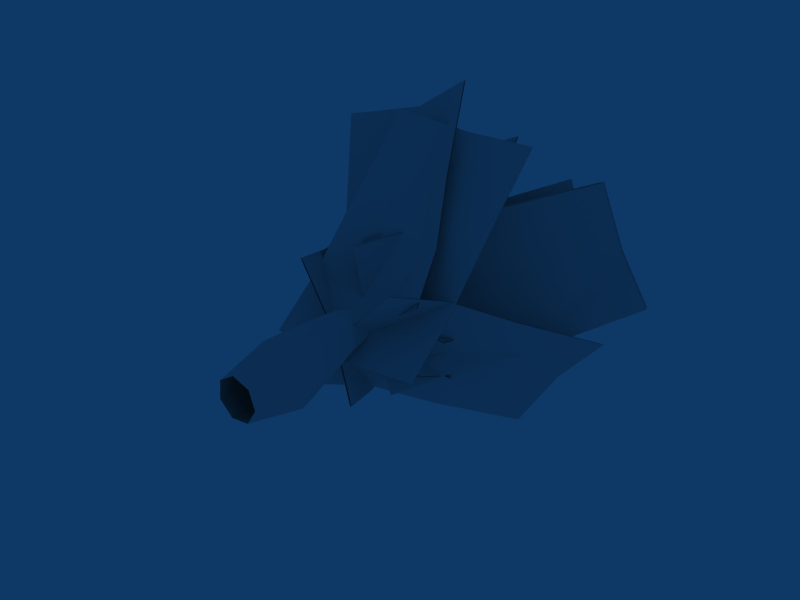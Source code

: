 # Source: ferntree2a.blend  (saved by Blender 2.45.0; exported with 4.5.12 LTS)
import bpy
from mathutils import Matrix  # noqa: F401  (used for matrix-valued properties, if any)

bpy.ops.wm.read_factory_settings(use_empty=True)
scene = bpy.context.scene
scene.name = 'Scene'

# ---- collections
col_collection_1 = bpy.data.collections.new('Collection 1'); scene.collection.children.link(col_collection_1)

# ---- materials (node trees are filled in below, after node groups)
mat_material = bpy.data.materials.new('Material')
mat_material.alpha_threshold = 0.0
mat_material.roughness = 0.5

# ---- material node trees

# ---- world
world_world = bpy.data.worlds.new('World'); scene.world = world_world
world_world.color = (0.05656, 0.2208, 0.4)
world_world.use_sun_shadow = False
world_world.sun_shadow_jitter_overblur = 0.0
world_world.cycles.sampling_method = 'MANUAL'
world_world.cycles.sample_map_resolution = 256

# ---- cameras
cam_camera = bpy.data.cameras.new('Camera')
cam_camera.passepartout_alpha = 0.2
cam_camera.clip_end = 100.0
cam_camera.lens = 35.0
cam_camera.ortho_scale = 7.314
cam_camera.show_passepartout = False
cam_camera.show_safe_areas = True
cam_camera.dof.focus_distance = 0.0
cam_camera.dof.aperture_fstop = 128.0

# ---- lights
light_spot = bpy.data.lights.new('Spot', 'POINT')
light_spot.transmission_factor = 0.0
light_spot.cutoff_distance = 30.0
light_spot.energy = 100.0
light_spot.shadow_buffer_clip_start = 1.001
light_spot.shadow_soft_size = 1.0
light_spot.shadow_maximum_resolution = 0.006
light_spot.use_absolute_resolution = True
light_spot.cycles.use_multiple_importance_sampling = False

# ---- meshes
me_cylinder = bpy.data.meshes.new('Cylinder')
me_cylinder.from_pydata([(0.304, 2.399, 0.04064), (0.3469, 2.389, -0.08191), (0.2775, 2.377, -0.1916), (0.1481, 2.373, -0.2058), (0.056, 2.38, -0.1139), (0.07067, 2.393, 0.01501), (0.181, 2.401, 0.08378), (0.4015, -0.1021, 0.07706), (0.4902, -0.1021, -0.1765), (0.3473, -0.1021, -0.4039), (0.08038, -0.1021, -0.434), (-0.1096, -0.1021, -0.2441), (-0.07949, -0.1021, 0.02287), (0.148, -0.1021, 0.1658), (0.4009, 2.829, -0.2962), (0.334, 2.046, -0.1534), (0.09427, 2.041, -0.1528), (-0.001914, 2.821, -0.2953), (0.4012, 2.866, 0.1049), (0.3341, 2.068, 0.08529), (0.09443, 2.063, 0.08586), (-0.001653, 2.859, 0.1059), (0.2156, 1.961, -0.1688), (0.3496, 2.458, -0.2153), (0.197, 2.957, -0.3474), (0.06327, 2.453, -0.2146), (0.3498, 2.484, 0.06986), (0.2158, 1.987, 0.1163), (0.06346, 2.479, 0.07053), (0.1975, 2.976, 0.02407), (0.3589, 1.977, -0.0266), (0.4377, 2.984, -0.1084), (0.07251, 1.971, -0.02592), (-0.0435, 2.975, -0.1072), (0.2064, 2.451, -0.2566), (0.2067, 2.486, 0.1118), (0.3915, 2.472, -0.07283), (0.2184, 1.83, -0.01279), (0.02155, 2.465, -0.07195), (0.1926, 3.222, -0.1304), (-0.675, 2.872, 1.158), (-0.5953, 1.361, -0.1099), (1.379, 1.649, -0.2923), (1.302, 3.142, 0.9849), (0.3775, 1.545, -0.3067), (-0.6622, 2.121, 0.3929), (0.301, 3.089, 0.993), (1.312, 2.409, 0.2105), (0.3106, 2.305, 0.1961), (-0.721, 3.963, 2.179), (0.255, 4.18, 2.014), (1.257, 4.233, 2.006), (1.268, 4.218, 2.02), (0.267, 4.165, 2.028), (-0.709, 3.948, 2.193), (0.3225, 2.289, 0.2105), (1.324, 2.394, 0.2249), (0.313, 3.073, 1.007), (-0.6503, 2.105, 0.4073), (0.3895, 1.529, -0.2924), (1.314, 3.127, 0.9992), (1.391, 1.634, -0.278), (-0.5834, 1.345, -0.09558), (-0.6631, 2.857, 1.172), (0.8104, 4.009, 1.092), (-0.09512, 2.266, 0.8957), (0.6544, 2.112, -0.9555), (1.572, 3.84, -0.7531), (0.1764, 2.206, -0.07468), (0.2299, 3.117, 0.9592), (1.108, 3.987, 0.1238), (0.9794, 2.964, -0.892), (0.5014, 3.058, -0.01117), (1.735, 5.288, 1.329), (2.128, 5.268, 0.4237), (2.7, 5.034, -0.1815), (2.697, 5.066, -0.1687), (2.125, 5.299, 0.4364), (1.732, 5.319, 1.342), (0.4988, 3.089, 0.001531), (0.9767, 2.995, -0.8793), (1.105, 4.018, 0.1365), (0.2272, 3.149, 0.9719), (0.1738, 2.237, -0.06198), (1.569, 3.871, -0.7404), (0.6517, 2.143, -0.9428), (-0.09776, 2.297, 0.9084), (0.8078, 4.041, 1.105), (-1.312, 3.483, 0.6727), (-0.6485, 2.026, -0.4843), (1.105, 2.089, 0.4818), (0.4386, 3.527, 1.647), (0.2785, 2.104, -0.09252), (-0.9288, 2.767, -0.02888), (-0.3971, 3.59, 1.096), (0.8248, 2.83, 0.9372), (-0.001704, 2.845, 0.3629), (-1.934, 4.309, 1.795), (-0.925, 4.636, 2.025), (-0.08931, 4.572, 2.576), (-0.09224, 4.556, 2.578), (-0.928, 4.62, 2.027), (-1.937, 4.293, 1.797), (-0.004637, 2.828, 0.3649), (0.8219, 2.814, 0.9392), (-0.4, 3.574, 1.098), (-0.9317, 2.751, -0.02683), (0.2756, 2.087, -0.09048), (0.4357, 3.511, 1.649), (1.102, 2.073, 0.4838), (-0.6515, 2.01, -0.4823), (-1.314, 3.467, 0.6748), (0.5871, 3.765, -1.609), (1.056, 2.164, -0.5531), (-0.7621, 2.214, 0.2859), (-1.236, 3.797, -0.7792), (0.1921, 2.222, -0.03452), (0.8902, 2.962, -0.9659), (-0.2932, 3.858, -1.115), (-0.9281, 3.012, -0.1269), (0.02611, 3.02, -0.4473), (0.2027, 4.928, -2.466), (-0.6776, 5.02, -1.973), (-1.621, 4.96, -1.637), (-1.614, 4.979, -1.628), (-0.6712, 5.039, -1.965), (0.2091, 4.947, -2.458), (0.03255, 3.039, -0.4391), (-0.9216, 3.031, -0.1186), (-0.2867, 3.877, -1.107), (0.8967, 2.981, -0.9576), (0.1985, 2.241, -0.02626), (-1.23, 3.816, -0.7709), (-0.7556, 2.233, 0.2942), (1.063, 2.183, -0.5448), (0.5936, 3.784, -1.6), (1.73, 3.356, -0.0222), (0.9663, 1.705, 0.7461), (-0.2248, 1.539, -0.8558), (0.5487, 3.173, -1.63), (0.28, 1.65, 0.008001), (1.25, 2.523, 0.4531), (1.061, 3.336, -0.7833), (0.05916, 2.357, -1.149), (0.5639, 2.467, -0.285), (2.364, 4.56, -0.6419), (1.695, 4.539, -1.403), (1.183, 4.377, -2.25), (1.173, 4.393, -2.254), (1.685, 4.555, -1.408), (2.354, 4.576, -0.6465), (0.554, 2.483, -0.2895), (0.04927, 2.373, -1.153), (1.051, 3.352, -0.7879), (1.24, 2.539, 0.4486), (0.2701, 1.666, 0.003439), (0.5388, 3.189, -1.635), (-0.2347, 1.555, -0.8604), (0.9564, 1.722, 0.7415), (1.72, 3.373, -0.02676), (-0.4684, 3.191, -1.543), (0.4591, 1.556, -0.9387), (-0.4734, 1.708, 0.8275), (-1.412, 3.326, 0.2191), (0.09037, 1.662, -0.005069), (0.1193, 2.366, -1.191), (-0.8635, 3.332, -0.6209), (-0.8131, 2.518, 0.5754), (-0.2494, 2.472, -0.2572), (-1.232, 4.381, -2.028), (-1.627, 4.522, -1.106), (-2.175, 4.516, -0.2656), (-2.183, 4.501, -0.2618), (-1.635, 4.507, -1.102), (-1.24, 4.365, -2.024), (-0.2572, 2.456, -0.2534), (-0.8209, 2.503, 0.5792), (-0.8713, 3.316, -0.6171), (0.1116, 2.35, -1.187), (0.08263, 1.646, -0.001277), (-1.419, 3.31, 0.2229), (-0.4811, 1.693, 0.8313), (0.4514, 1.54, -0.9349), (-0.4762, 3.175, -1.539), (0.9129, 4.353, -0.8787), (1.027, 2.727, -0.2964), (-0.7206, 2.684, -0.1359), (-0.8355, 4.297, -0.7313), (0.1609, 2.708, -0.1168), (0.9932, 3.506, -0.4775), (0.04029, 4.369, -0.7154), (-0.7542, 3.464, -0.3169), (0.1273, 3.487, -0.2978), (0.8152, 5.627, -1.519), (-0.05744, 5.643, -1.356), (-0.9333, 5.572, -1.372), (-0.9195, 5.569, -1.384), (-0.04366, 5.64, -1.368), (0.829, 5.624, -1.531), (0.1411, 3.484, -0.3097), (-0.7404, 3.461, -0.3288), (0.05407, 4.366, -0.7273), (1.007, 3.503, -0.4894), (0.1747, 2.705, -0.1287), (-0.8217, 4.294, -0.7432), (-0.7069, 2.681, -0.1478), (1.041, 2.724, -0.3083), (0.9267, 4.35, -0.8906), (0.9045, 4.039, 0.2617), (0.6308, 2.635, 0.6132), (-0.1234, 2.48, -0.6675), (0.161, 3.874, -1.024), (0.1803, 2.553, 0.0153), (0.6946, 3.303, 0.4968), (0.4612, 3.988, -0.3485), (-0.05964, 3.148, -0.7838), (0.244, 3.222, -0.1011), (1.257, 5.15, -0.08797), (0.8135, 5.099, -0.6982), (0.5134, 4.985, -1.374), (0.4875, 5.002, -1.361), (0.7877, 5.117, -0.6854), (1.231, 5.167, -0.07523), (0.2182, 3.239, -0.08834), (-0.08553, 3.165, -0.7711), (0.4353, 4.005, -0.3358), (0.6687, 3.32, 0.5095), (0.1544, 2.571, 0.02804), (0.1351, 3.891, -1.011), (-0.1493, 2.497, -0.6547), (0.6049, 2.652, 0.6259), (0.8786, 4.056, 0.2744), (-0.9467, 3.979, 0.381), (-0.6468, 2.458, -0.3886), (1.008, 2.513, 0.1946), (0.7048, 4.019, 0.975), (0.2139, 2.502, -0.1894), (-0.7695, 3.201, -0.1167), (-0.0902, 4.056, 0.602), (0.8851, 3.256, 0.4665), (0.09116, 3.245, 0.08246), (-1.249, 5.148, 1.126), (-0.3926, 5.225, 1.347), (0.4024, 5.189, 1.72), (0.4001, 5.176, 1.729), (-0.3949, 5.213, 1.356), (-1.251, 5.136, 1.135), (0.08887, 3.233, 0.09123), (0.8828, 3.244, 0.4753), (-0.09249, 4.043, 0.6108), (-0.7718, 3.189, -0.1079), (0.2116, 2.49, -0.1807), (0.7025, 4.007, 0.9837), (1.006, 2.501, 0.2034), (-0.6491, 2.446, -0.3798), (-0.949, 3.966, 0.3897), (0.5465, 1.562, -0.02754), (0.636, 0.7298, -0.1934), (0.451, 1.585, 0.2448), (0.5037, 0.7298, 0.2292), (0.3923, 1.536, -0.2712), (0.423, 0.7298, -0.5726), (0.1047, 1.528, -0.3028), (0.02501, 0.7298, -0.6227), (-0.09986, 1.543, -0.09853), (-0.2582, 0.7298, -0.3061), (-0.06727, 1.571, 0.1878), (-0.2133, 0.7298, 0.1388), (0.1779, 1.589, 0.3406), (0.1258, 0.7298, 0.377), (0.279, 1.588, 0.3051), (0.3909, 0.7298, 0.2733), (0.02345, 1.577, 0.2443), (0.02452, 0.7298, 0.3059), (-0.0878, 1.553, 0.007424), (-0.2267, 0.7298, 0.005996), (-0.02418, 1.538, -0.1741), (-0.05954, 0.7298, -0.5282), (0.2859, 1.533, -0.2829), (0.1438, 0.7298, -0.6077), (0.4894, 1.552, -0.1177), (0.4866, 0.7298, -0.4594), (0.4863, 1.577, 0.144), (0.5965, 0.7298, -0.06727), (0.5317, 4.093, 1.052), (-0.1908, 2.528, 0.9034), (0.6133, 2.326, -0.6438), (1.346, 3.878, -0.4887), (0.1243, 2.436, 0.08193), (0.06237, 3.287, 0.9384), (0.868, 4.035, 0.2318), (0.8665, 3.085, -0.6087), (0.3774, 3.195, 0.117), (1.229, 5.312, 1.256), (1.565, 5.254, 0.4366), (2.044, 5.097, -0.2839), (2.035, 5.109, -0.2893), (1.557, 5.266, 0.4312), (1.221, 5.324, 1.251), (0.3691, 3.207, 0.1115), (0.8581, 3.097, -0.6142), (0.8596, 4.047, 0.2264), (0.054, 3.299, 0.933), (0.1159, 2.448, 0.07648), (1.338, 3.89, -0.4941), (0.605, 2.338, -0.6493), (-0.1992, 2.54, 0.8979), (0.5234, 4.105, 1.046)], [], [(24, 39, 14), (39, 31, 14), (39, 29, 18), (39, 18, 31), (17, 33, 39), (17, 39, 24), (33, 21, 39), (21, 29, 39), (25, 38, 17), (38, 33, 17), (38, 28, 21), (38, 21, 33), (16, 32, 38), (16, 38, 25), (32, 20, 38), (20, 28, 38), (22, 37, 16), (37, 32, 16), (37, 27, 20), (37, 20, 32), (15, 30, 37), (15, 37, 22), (30, 19, 37), (19, 27, 37), (23, 36, 15), (36, 30, 15), (36, 26, 19), (36, 19, 30), (14, 31, 36), (14, 36, 23), (31, 18, 36), (18, 26, 36), (26, 35, 19), (35, 27, 19), (35, 28, 20), (35, 20, 27), (18, 29, 35), (18, 35, 26), (29, 21, 35), (21, 28, 35), (22, 34, 15), (34, 23, 15), (34, 24, 14), (34, 14, 23), (16, 25, 34), (16, 34, 22), (25, 17, 34), (17, 24, 34), (43, 46, 50), (43, 50, 51), (46, 40, 49), (46, 49, 50), (47, 48, 46), (47, 46, 43), (48, 45, 40), (48, 40, 46), (42, 44, 48), (42, 48, 47), (44, 41, 45), (44, 45, 48), (59, 55, 58), (59, 58, 62), (61, 56, 55), (61, 55, 59), (55, 57, 63), (55, 63, 58), (56, 60, 57), (56, 57, 55), (57, 53, 54), (57, 54, 63), (60, 52, 53), (60, 53, 57), (67, 74, 70), (67, 75, 74), (70, 73, 64), (70, 74, 73), (71, 70, 72), (71, 67, 70), (72, 64, 69), (72, 70, 64), (66, 72, 68), (66, 71, 72), (68, 69, 65), (68, 72, 69), (83, 82, 79), (83, 86, 82), (85, 79, 80), (85, 83, 79), (79, 87, 81), (79, 82, 87), (80, 81, 84), (80, 79, 81), (81, 78, 77), (81, 87, 78), (84, 77, 76), (84, 81, 77), (91, 94, 98), (91, 98, 99), (94, 88, 97), (94, 97, 98), (95, 96, 94), (95, 94, 91), (96, 93, 88), (96, 88, 94), (90, 92, 96), (90, 96, 95), (92, 89, 93), (92, 93, 96), (107, 103, 106), (107, 106, 110), (109, 104, 103), (109, 103, 107), (103, 105, 111), (103, 111, 106), (104, 108, 105), (104, 105, 103), (105, 101, 102), (105, 102, 111), (108, 100, 101), (108, 101, 105), (115, 122, 118), (115, 123, 122), (118, 121, 112), (118, 122, 121), (119, 118, 120), (119, 115, 118), (120, 112, 117), (120, 118, 112), (114, 120, 116), (114, 119, 120), (116, 117, 113), (116, 120, 117), (131, 130, 127), (131, 134, 130), (133, 127, 128), (133, 131, 127), (127, 135, 129), (127, 130, 135), (128, 129, 132), (128, 127, 129), (129, 126, 125), (129, 135, 126), (132, 125, 124), (132, 129, 125), (139, 146, 142), (139, 147, 146), (142, 145, 136), (142, 146, 145), (143, 142, 144), (143, 139, 142), (144, 136, 141), (144, 142, 136), (138, 144, 140), (138, 143, 144), (140, 141, 137), (140, 144, 141), (155, 154, 151), (155, 158, 154), (157, 151, 152), (157, 155, 151), (151, 159, 153), (151, 154, 159), (152, 153, 156), (152, 151, 153), (153, 150, 149), (153, 159, 150), (156, 149, 148), (156, 153, 149), (163, 166, 170), (163, 170, 171), (166, 160, 169), (166, 169, 170), (167, 168, 166), (167, 166, 163), (168, 165, 160), (168, 160, 166), (162, 164, 168), (162, 168, 167), (164, 161, 165), (164, 165, 168), (179, 175, 178), (179, 178, 182), (181, 176, 175), (181, 175, 179), (175, 177, 183), (175, 183, 178), (176, 180, 177), (176, 177, 175), (177, 173, 174), (177, 174, 183), (180, 172, 173), (180, 173, 177), (187, 190, 194), (187, 194, 195), (190, 184, 193), (190, 193, 194), (191, 192, 190), (191, 190, 187), (192, 189, 184), (192, 184, 190), (186, 188, 192), (186, 192, 191), (188, 185, 189), (188, 189, 192), (203, 199, 202), (203, 202, 206), (205, 200, 199), (205, 199, 203), (199, 201, 207), (199, 207, 202), (200, 204, 201), (200, 201, 199), (201, 197, 198), (201, 198, 207), (204, 196, 197), (204, 197, 201), (211, 218, 214), (211, 219, 218), (214, 217, 208), (214, 218, 217), (215, 214, 216), (215, 211, 214), (216, 208, 213), (216, 214, 208), (210, 216, 212), (210, 215, 216), (212, 213, 209), (212, 216, 213), (227, 226, 223), (227, 230, 226), (229, 223, 224), (229, 227, 223), (223, 231, 225), (223, 226, 231), (224, 225, 228), (224, 223, 225), (225, 222, 221), (225, 231, 222), (228, 221, 220), (228, 225, 221), (235, 238, 242), (235, 242, 243), (238, 232, 241), (238, 241, 242), (239, 240, 238), (239, 238, 235), (240, 237, 232), (240, 232, 238), (234, 236, 240), (234, 240, 239), (236, 233, 237), (236, 237, 240), (251, 247, 250), (251, 250, 254), (253, 248, 247), (253, 247, 251), (247, 249, 255), (247, 255, 250), (248, 252, 249), (248, 249, 247), (249, 245, 246), (249, 246, 255), (252, 244, 245), (252, 245, 249), (271, 7, 259), (270, 6, 268), (272, 5, 266), (273, 13, 269), (274, 4, 264), (275, 12, 267), (263, 10, 277), (264, 4, 276), (278, 2, 260), (279, 10, 263), (280, 1, 256), (281, 9, 261), (282, 0, 258), (283, 8, 257), (282, 283, 256), (283, 257, 256), (0, 282, 1), (282, 256, 1), (283, 282, 259), (282, 258, 259), (8, 283, 7), (283, 259, 7), (280, 281, 260), (281, 261, 260), (1, 280, 2), (280, 260, 2), (281, 280, 257), (280, 256, 257), (9, 281, 8), (281, 257, 8), (278, 279, 262), (279, 263, 262), (2, 278, 3), (278, 262, 3), (279, 278, 261), (278, 260, 261), (10, 279, 9), (279, 261, 9), (265, 264, 276), (265, 276, 277), (11, 265, 277), (11, 277, 10), (262, 263, 277), (262, 277, 276), (3, 262, 276), (3, 276, 4), (274, 275, 266), (275, 267, 266), (4, 274, 5), (274, 266, 5), (275, 274, 265), (274, 264, 265), (12, 275, 11), (275, 265, 11), (272, 273, 268), (273, 269, 268), (5, 272, 6), (272, 268, 6), (273, 272, 267), (272, 266, 267), (13, 273, 12), (273, 267, 12), (271, 270, 269), (270, 268, 269), (7, 271, 13), (271, 269, 13), (270, 271, 258), (271, 259, 258), (258, 0, 270), (0, 6, 270), (287, 294, 290), (287, 295, 294), (290, 293, 284), (290, 294, 293), (291, 290, 292), (291, 287, 290), (292, 284, 289), (292, 290, 284), (286, 292, 288), (286, 291, 292), (288, 289, 285), (288, 292, 289), (303, 302, 299), (303, 306, 302), (305, 299, 300), (305, 303, 299), (299, 307, 301), (299, 302, 307), (300, 301, 304), (300, 299, 301), (301, 298, 297), (301, 307, 298), (304, 297, 296), (304, 301, 297)])
_uv = me_cylinder.uv_layers.new(name='UVTex')
_uv.uv.foreach_set('vector', [0.8243, 0.4776, 0.8837, 0.4776, 0.834, 0.3813, 0.8837, 0.4776, 0.8837, 0.3626, 0.834, 0.3813, 0.8837, 0.4776, 0.9431, 0.4776, 0.9335, 0.3813, 0.8837, 0.4776, 0.9335, 0.3813, 0.8837, 0.3626, 0.834, 0.574, 0.8837, 0.5927, 0.8837, 0.4776, 0.834, 0.574, 0.8837, 0.4776, 0.8243, 0.4776, 0.8837, 0.5927, 0.9335, 0.574, 0.8837, 0.4776, 0.9335, 0.574, 0.9431, 0.4776, 0.8837, 0.4776, 0.8243, 0.4776, 0.8837, 0.4776, 0.834, 0.3813, 0.8837, 0.4776, 0.8837, 0.3626, 0.834, 0.3813, 0.8837, 0.4776, 0.9431, 0.4776, 0.9335, 0.3813, 0.8837, 0.4776, 0.9335, 0.3813, 0.8837, 0.3626, 0.834, 0.574, 0.8837, 0.5927, 0.8837, 0.4776, 0.834, 0.574, 0.8837, 0.4776, 0.8243, 0.4776, 0.8837, 0.5927, 0.9335, 0.574, 0.8837, 0.4776, 0.9335, 0.574, 0.9431, 0.4776, 0.8837, 0.4776, 0.8243, 0.4776, 0.8837, 0.4776, 0.834, 0.3813, 0.8837, 0.4776, 0.8837, 0.3626, 0.834, 0.3813, 0.8837, 0.4776, 0.9431, 0.4776, 0.9335, 0.3813, 0.8837, 0.4776, 0.9335, 0.3813, 0.8837, 0.3626, 0.834, 0.574, 0.8837, 0.5927, 0.8837, 0.4776, 0.834, 0.574, 0.8837, 0.4776, 0.8243, 0.4776, 0.8837, 0.5927, 0.9335, 0.574, 0.8837, 0.4776, 0.9335, 0.574, 0.9431, 0.4776, 0.8837, 0.4776, 0.8243, 0.4776, 0.8837, 0.4776, 0.834, 0.3813, 0.8837, 0.4776, 0.8837, 0.3626, 0.834, 0.3813, 0.8837, 0.4776, 0.9431, 0.4776, 0.9335, 0.3813, 0.8837, 0.4776, 0.9335, 0.3813, 0.8837, 0.3626, 0.834, 0.574, 0.8837, 0.5927, 0.8837, 0.4776, 0.834, 0.574, 0.8837, 0.4776, 0.8243, 0.4776, 0.8837, 0.5927, 0.9335, 0.574, 0.8837, 0.4776, 0.9335, 0.574, 0.9431, 0.4776, 0.8837, 0.4776, 0.8243, 0.4776, 0.8837, 0.4776, 0.834, 0.3813, 0.8837, 0.4776, 0.8837, 0.3626, 0.834, 0.3813, 0.8837, 0.4776, 0.9431, 0.4776, 0.9335, 0.3813, 0.8837, 0.4776, 0.9335, 0.3813, 0.8837, 0.3626, 0.834, 0.574, 0.8837, 0.5927, 0.8837, 0.4776, 0.834, 0.574, 0.8837, 0.4776, 0.8243, 0.4776, 0.8837, 0.5927, 0.9335, 0.574, 0.8837, 0.4776, 0.9335, 0.574, 0.9431, 0.4776, 0.8837, 0.4776, 0.8243, 0.4776, 0.8837, 0.4776, 0.834, 0.3813, 0.8837, 0.4776, 0.8837, 0.3626, 0.834, 0.3813, 0.8837, 0.4776, 0.9431, 0.4776, 0.9335, 0.3813, 0.8837, 0.4776, 0.9335, 0.3813, 0.8837, 0.3626, 0.834, 0.574, 0.8837, 0.5927, 0.8837, 0.4776, 0.834, 0.574, 0.8837, 0.4776, 0.8243, 0.4776, 0.8837, 0.5927, 0.9335, 0.574, 0.8837, 0.4776, 0.9335, 0.574, 0.9431, 0.4776, 0.8837, 0.4776, 0.02392, 0.6284, 0.1922, 0.6284, 0.1922, 0.9982, 0.02392, 0.6284, 0.1922, 0.9982, 0.02392, 0.9982, 0.1922, 0.6284, 0.3605, 0.6284, 0.3605, 0.9982, 0.1922, 0.6284, 0.3605, 0.9982, 0.1922, 0.9982, 0.02392, 0.3212, 0.1922, 0.3212, 0.1922, 0.6284, 0.02392, 0.3212, 0.1922, 0.6284, 0.02392, 0.6284, 0.1922, 0.3212, 0.3605, 0.3212, 0.3605, 0.6284, 0.1922, 0.3212, 0.3605, 0.6284, 0.1922, 0.6284, 0.1191, 0.0139, 0.1922, 0.0139, 0.1922, 0.3212, 0.1191, 0.0139, 0.1922, 0.3212, 0.02392, 0.3212, 0.1922, 0.0139, 0.2654, 0.0139, 0.3605, 0.3212, 0.1922, 0.0139, 0.3605, 0.3212, 0.1922, 0.3212, 0.1922, 0.0139, 0.1922, 0.3212, 0.3605, 0.3212, 0.1922, 0.0139, 0.3605, 0.3212, 0.2654, 0.0139, 0.1191, 0.0139, 0.02392, 0.3212, 0.1922, 0.3212, 0.1191, 0.0139, 0.1922, 0.3212, 0.1922, 0.0139, 0.1922, 0.3212, 0.1922, 0.6284, 0.3605, 0.6284, 0.1922, 0.3212, 0.3605, 0.6284, 0.3605, 0.3212, 0.02392, 0.3212, 0.02392, 0.6284, 0.1922, 0.6284, 0.02392, 0.3212, 0.1922, 0.6284, 0.1922, 0.3212, 0.1922, 0.6284, 0.1922, 0.9982, 0.3605, 0.9982, 0.1922, 0.6284, 0.3605, 0.9982, 0.3605, 0.6284, 0.02392, 0.6284, 0.02392, 0.9982, 0.1922, 0.9982, 0.02392, 0.6284, 0.1922, 0.9982, 0.1922, 0.6284, 0.02392, 0.6284, 0.1922, 0.9982, 0.1922, 0.6284, 0.02392, 0.6284, 0.02392, 0.9982, 0.1922, 0.9982, 0.1922, 0.6284, 0.3605, 0.9982, 0.3605, 0.6284, 0.1922, 0.6284, 0.1922, 0.9982, 0.3605, 0.9982, 0.02392, 0.3212, 0.1922, 0.6284, 0.1922, 0.3212, 0.02392, 0.3212, 0.02392, 0.6284, 0.1922, 0.6284, 0.1922, 0.3212, 0.3605, 0.6284, 0.3605, 0.3212, 0.1922, 0.3212, 0.1922, 0.6284, 0.3605, 0.6284, 0.1191, 0.0139, 0.1922, 0.3212, 0.1922, 0.0139, 0.1191, 0.0139, 0.02392, 0.3212, 0.1922, 0.3212, 0.1922, 0.0139, 0.3605, 0.3212, 0.2654, 0.0139, 0.1922, 0.0139, 0.1922, 0.3212, 0.3605, 0.3212, 0.1922, 0.0139, 0.3605, 0.3212, 0.1922, 0.3212, 0.1922, 0.0139, 0.2654, 0.0139, 0.3605, 0.3212, 0.1191, 0.0139, 0.1922, 0.3212, 0.02392, 0.3212, 0.1191, 0.0139, 0.1922, 0.0139, 0.1922, 0.3212, 0.1922, 0.3212, 0.3605, 0.6284, 0.1922, 0.6284, 0.1922, 0.3212, 0.3605, 0.3212, 0.3605, 0.6284, 0.02392, 0.3212, 0.1922, 0.6284, 0.02392, 0.6284, 0.02392, 0.3212, 0.1922, 0.3212, 0.1922, 0.6284, 0.1922, 0.6284, 0.3605, 0.9982, 0.1922, 0.9982, 0.1922, 0.6284, 0.3605, 0.6284, 0.3605, 0.9982, 0.02392, 0.6284, 0.1922, 0.9982, 0.02392, 0.9982, 0.02392, 0.6284, 0.1922, 0.6284, 0.1922, 0.9982, 0.02392, 0.6284, 0.1922, 0.6284, 0.1922, 0.9982, 0.02392, 0.6284, 0.1922, 0.9982, 0.02392, 0.9982, 0.1922, 0.6284, 0.3605, 0.6284, 0.3605, 0.9982, 0.1922, 0.6284, 0.3605, 0.9982, 0.1922, 0.9982, 0.02392, 0.3212, 0.1922, 0.3212, 0.1922, 0.6284, 0.02392, 0.3212, 0.1922, 0.6284, 0.02392, 0.6284, 0.1922, 0.3212, 0.3605, 0.3212, 0.3605, 0.6284, 0.1922, 0.3212, 0.3605, 0.6284, 0.1922, 0.6284, 0.1191, 0.0139, 0.1922, 0.0139, 0.1922, 0.3212, 0.1191, 0.0139, 0.1922, 0.3212, 0.02392, 0.3212, 0.1922, 0.0139, 0.2654, 0.0139, 0.3605, 0.3212, 0.1922, 0.0139, 0.3605, 0.3212, 0.1922, 0.3212, 0.1922, 0.0139, 0.1922, 0.3212, 0.3605, 0.3212, 0.1922, 0.0139, 0.3605, 0.3212, 0.2654, 0.0139, 0.1191, 0.0139, 0.02392, 0.3212, 0.1922, 0.3212, 0.1191, 0.0139, 0.1922, 0.3212, 0.1922, 0.0139, 0.1922, 0.3212, 0.1922, 0.6284, 0.3605, 0.6284, 0.1922, 0.3212, 0.3605, 0.6284, 0.3605, 0.3212, 0.02392, 0.3212, 0.02392, 0.6284, 0.1922, 0.6284, 0.02392, 0.3212, 0.1922, 0.6284, 0.1922, 0.3212, 0.1922, 0.6284, 0.1922, 0.9982, 0.3605, 0.9982, 0.1922, 0.6284, 0.3605, 0.9982, 0.3605, 0.6284, 0.02392, 0.6284, 0.02392, 0.9982, 0.1922, 0.9982, 0.02392, 0.6284, 0.1922, 0.9982, 0.1922, 0.6284, 0.02392, 0.6284, 0.1922, 0.9982, 0.1922, 0.6284, 0.02392, 0.6284, 0.02392, 0.9982, 0.1922, 0.9982, 0.1922, 0.6284, 0.3605, 0.9982, 0.3605, 0.6284, 0.1922, 0.6284, 0.1922, 0.9982, 0.3605, 0.9982, 0.02392, 0.3212, 0.1922, 0.6284, 0.1922, 0.3212, 0.02392, 0.3212, 0.02392, 0.6284, 0.1922, 0.6284, 0.1922, 0.3212, 0.3605, 0.6284, 0.3605, 0.3212, 0.1922, 0.3212, 0.1922, 0.6284, 0.3605, 0.6284, 0.1191, 0.0139, 0.1922, 0.3212, 0.1922, 0.0139, 0.1191, 0.0139, 0.02392, 0.3212, 0.1922, 0.3212, 0.1922, 0.0139, 0.3605, 0.3212, 0.2654, 0.0139, 0.1922, 0.0139, 0.1922, 0.3212, 0.3605, 0.3212, 0.1922, 0.0139, 0.3605, 0.3212, 0.1922, 0.3212, 0.1922, 0.0139, 0.2654, 0.0139, 0.3605, 0.3212, 0.1191, 0.0139, 0.1922, 0.3212, 0.02392, 0.3212, 0.1191, 0.0139, 0.1922, 0.0139, 0.1922, 0.3212, 0.1922, 0.3212, 0.3605, 0.6284, 0.1922, 0.6284, 0.1922, 0.3212, 0.3605, 0.3212, 0.3605, 0.6284, 0.02392, 0.3212, 0.1922, 0.6284, 0.02392, 0.6284, 0.02392, 0.3212, 0.1922, 0.3212, 0.1922, 0.6284, 0.1922, 0.6284, 0.3605, 0.9982, 0.1922, 0.9982, 0.1922, 0.6284, 0.3605, 0.6284, 0.3605, 0.9982, 0.02392, 0.6284, 0.1922, 0.9982, 0.02392, 0.9982, 0.02392, 0.6284, 0.1922, 0.6284, 0.1922, 0.9982, 0.02392, 0.6284, 0.1922, 0.9982, 0.1922, 0.6284, 0.02392, 0.6284, 0.02392, 0.9982, 0.1922, 0.9982, 0.1922, 0.6284, 0.3605, 0.9982, 0.3605, 0.6284, 0.1922, 0.6284, 0.1922, 0.9982, 0.3605, 0.9982, 0.02392, 0.3212, 0.1922, 0.6284, 0.1922, 0.3212, 0.02392, 0.3212, 0.02392, 0.6284, 0.1922, 0.6284, 0.1922, 0.3212, 0.3605, 0.6284, 0.3605, 0.3212, 0.1922, 0.3212, 0.1922, 0.6284, 0.3605, 0.6284, 0.1191, 0.0139, 0.1922, 0.3212, 0.1922, 0.0139, 0.1191, 0.0139, 0.02392, 0.3212, 0.1922, 0.3212, 0.1922, 0.0139, 0.3605, 0.3212, 0.2654, 0.0139, 0.1922, 0.0139, 0.1922, 0.3212, 0.3605, 0.3212, 0.1922, 0.0139, 0.3605, 0.3212, 0.1922, 0.3212, 0.1922, 0.0139, 0.2654, 0.0139, 0.3605, 0.3212, 0.1191, 0.0139, 0.1922, 0.3212, 0.02392, 0.3212, 0.1191, 0.0139, 0.1922, 0.0139, 0.1922, 0.3212, 0.1922, 0.3212, 0.3605, 0.6284, 0.1922, 0.6284, 0.1922, 0.3212, 0.3605, 0.3212, 0.3605, 0.6284, 0.02392, 0.3212, 0.1922, 0.6284, 0.02392, 0.6284, 0.02392, 0.3212, 0.1922, 0.3212, 0.1922, 0.6284, 0.1922, 0.6284, 0.3605, 0.9982, 0.1922, 0.9982, 0.1922, 0.6284, 0.3605, 0.6284, 0.3605, 0.9982, 0.02392, 0.6284, 0.1922, 0.9982, 0.02392, 0.9982, 0.02392, 0.6284, 0.1922, 0.6284, 0.1922, 0.9982, 0.02392, 0.6284, 0.1922, 0.6284, 0.1922, 0.9982, 0.02392, 0.6284, 0.1922, 0.9982, 0.02392, 0.9982, 0.1922, 0.6284, 0.3605, 0.6284, 0.3605, 0.9982, 0.1922, 0.6284, 0.3605, 0.9982, 0.1922, 0.9982, 0.02392, 0.3212, 0.1922, 0.3212, 0.1922, 0.6284, 0.02392, 0.3212, 0.1922, 0.6284, 0.02392, 0.6284, 0.1922, 0.3212, 0.3605, 0.3212, 0.3605, 0.6284, 0.1922, 0.3212, 0.3605, 0.6284, 0.1922, 0.6284, 0.1191, 0.0139, 0.1922, 0.0139, 0.1922, 0.3212, 0.1191, 0.0139, 0.1922, 0.3212, 0.02392, 0.3212, 0.1922, 0.0139, 0.2654, 0.0139, 0.3605, 0.3212, 0.1922, 0.0139, 0.3605, 0.3212, 0.1922, 0.3212, 0.1922, 0.0139, 0.1922, 0.3212, 0.3605, 0.3212, 0.1922, 0.0139, 0.3605, 0.3212, 0.2654, 0.0139, 0.1191, 0.0139, 0.02392, 0.3212, 0.1922, 0.3212, 0.1191, 0.0139, 0.1922, 0.3212, 0.1922, 0.0139, 0.1922, 0.3212, 0.1922, 0.6284, 0.3605, 0.6284, 0.1922, 0.3212, 0.3605, 0.6284, 0.3605, 0.3212, 0.02392, 0.3212, 0.02392, 0.6284, 0.1922, 0.6284, 0.02392, 0.3212, 0.1922, 0.6284, 0.1922, 0.3212, 0.1922, 0.6284, 0.1922, 0.9982, 0.3605, 0.9982, 0.1922, 0.6284, 0.3605, 0.9982, 0.3605, 0.6284, 0.02392, 0.6284, 0.02392, 0.9982, 0.1922, 0.9982, 0.02392, 0.6284, 0.1922, 0.9982, 0.1922, 0.6284, 0.02392, 0.6284, 0.1922, 0.6284, 0.1922, 0.9982, 0.02392, 0.6284, 0.1922, 0.9982, 0.02392, 0.9982, 0.1922, 0.6284, 0.3605, 0.6284, 0.3605, 0.9982, 0.1922, 0.6284, 0.3605, 0.9982, 0.1922, 0.9982, 0.02392, 0.3212, 0.1922, 0.3212, 0.1922, 0.6284, 0.02392, 0.3212, 0.1922, 0.6284, 0.02392, 0.6284, 0.1922, 0.3212, 0.3605, 0.3212, 0.3605, 0.6284, 0.1922, 0.3212, 0.3605, 0.6284, 0.1922, 0.6284, 0.1191, 0.0139, 0.1922, 0.0139, 0.1922, 0.3212, 0.1191, 0.0139, 0.1922, 0.3212, 0.02392, 0.3212, 0.1922, 0.0139, 0.2654, 0.0139, 0.3605, 0.3212, 0.1922, 0.0139, 0.3605, 0.3212, 0.1922, 0.3212, 0.1922, 0.0139, 0.1922, 0.3212, 0.3605, 0.3212, 0.1922, 0.0139, 0.3605, 0.3212, 0.2654, 0.0139, 0.1191, 0.0139, 0.02392, 0.3212, 0.1922, 0.3212, 0.1191, 0.0139, 0.1922, 0.3212, 0.1922, 0.0139, 0.1922, 0.3212, 0.1922, 0.6284, 0.3605, 0.6284, 0.1922, 0.3212, 0.3605, 0.6284, 0.3605, 0.3212, 0.02392, 0.3212, 0.02392, 0.6284, 0.1922, 0.6284, 0.02392, 0.3212, 0.1922, 0.6284, 0.1922, 0.3212, 0.1922, 0.6284, 0.1922, 0.9982, 0.3605, 0.9982, 0.1922, 0.6284, 0.3605, 0.9982, 0.3605, 0.6284, 0.02392, 0.6284, 0.02392, 0.9982, 0.1922, 0.9982, 0.02392, 0.6284, 0.1922, 0.9982, 0.1922, 0.6284, 0.02392, 0.6284, 0.1922, 0.9982, 0.1922, 0.6284, 0.02392, 0.6284, 0.02392, 0.9982, 0.1922, 0.9982, 0.1922, 0.6284, 0.3605, 0.9982, 0.3605, 0.6284, 0.1922, 0.6284, 0.1922, 0.9982, 0.3605, 0.9982, 0.02392, 0.3212, 0.1922, 0.6284, 0.1922, 0.3212, 0.02392, 0.3212, 0.02392, 0.6284, 0.1922, 0.6284, 0.1922, 0.3212, 0.3605, 0.6284, 0.3605, 0.3212, 0.1922, 0.3212, 0.1922, 0.6284, 0.3605, 0.6284, 0.1191, 0.0139, 0.1922, 0.3212, 0.1922, 0.0139, 0.1191, 0.0139, 0.02392, 0.3212, 0.1922, 0.3212, 0.1922, 0.0139, 0.3605, 0.3212, 0.2654, 0.0139, 0.1922, 0.0139, 0.1922, 0.3212, 0.3605, 0.3212, 0.1922, 0.0139, 0.3605, 0.3212, 0.1922, 0.3212, 0.1922, 0.0139, 0.2654, 0.0139, 0.3605, 0.3212, 0.1191, 0.0139, 0.1922, 0.3212, 0.02392, 0.3212, 0.1191, 0.0139, 0.1922, 0.0139, 0.1922, 0.3212, 0.1922, 0.3212, 0.3605, 0.6284, 0.1922, 0.6284, 0.1922, 0.3212, 0.3605, 0.3212, 0.3605, 0.6284, 0.02392, 0.3212, 0.1922, 0.6284, 0.02392, 0.6284, 0.02392, 0.3212, 0.1922, 0.3212, 0.1922, 0.6284, 0.1922, 0.6284, 0.3605, 0.9982, 0.1922, 0.9982, 0.1922, 0.6284, 0.3605, 0.6284, 0.3605, 0.9982, 0.02392, 0.6284, 0.1922, 0.9982, 0.02392, 0.9982, 0.02392, 0.6284, 0.1922, 0.6284, 0.1922, 0.9982, 0.02392, 0.6284, 0.1922, 0.6284, 0.1922, 0.9982, 0.02392, 0.6284, 0.1922, 0.9982, 0.02392, 0.9982, 0.1922, 0.6284, 0.3605, 0.6284, 0.3605, 0.9982, 0.1922, 0.6284, 0.3605, 0.9982, 0.1922, 0.9982, 0.02392, 0.3212, 0.1922, 0.3212, 0.1922, 0.6284, 0.02392, 0.3212, 0.1922, 0.6284, 0.02392, 0.6284, 0.1922, 0.3212, 0.3605, 0.3212, 0.3605, 0.6284, 0.1922, 0.3212, 0.3605, 0.6284, 0.1922, 0.6284, 0.1191, 0.0139, 0.1922, 0.0139, 0.1922, 0.3212, 0.1191, 0.0139, 0.1922, 0.3212, 0.02392, 0.3212, 0.1922, 0.0139, 0.2654, 0.0139, 0.3605, 0.3212, 0.1922, 0.0139, 0.3605, 0.3212, 0.1922, 0.3212, 0.1922, 0.0139, 0.1922, 0.3212, 0.3605, 0.3212, 0.1922, 0.0139, 0.3605, 0.3212, 0.2654, 0.0139, 0.1191, 0.0139, 0.02392, 0.3212, 0.1922, 0.3212, 0.1191, 0.0139, 0.1922, 0.3212, 0.1922, 0.0139, 0.1922, 0.3212, 0.1922, 0.6284, 0.3605, 0.6284, 0.1922, 0.3212, 0.3605, 0.6284, 0.3605, 0.3212, 0.02392, 0.3212, 0.02392, 0.6284, 0.1922, 0.6284, 0.02392, 0.3212, 0.1922, 0.6284, 0.1922, 0.3212, 0.1922, 0.6284, 0.1922, 0.9982, 0.3605, 0.9982, 0.1922, 0.6284, 0.3605, 0.9982, 0.3605, 0.6284, 0.02392, 0.6284, 0.02392, 0.9982, 0.1922, 0.9982, 0.02392, 0.6284, 0.1922, 0.9982, 0.1922, 0.6284, 0.8541, 0.3468, 0.863, 0.09754, 0.863, 0.3474, 0.8451, 0.596, 0.8362, 0.8452, 0.8362, 0.5954, 0.8534, 0.5954, 0.8619, 0.8452, 0.8619, 0.5954, 0.8448, 0.3455, 0.8362, 0.09563, 0.8362, 0.3455, 0.8791, 0.5954, 0.8876, 0.8452, 0.8876, 0.5954, 0.8705, 0.3455, 0.8619, 0.09563, 0.8619, 0.3455, 0.9133, 0.3455, 0.9133, 0.09563, 0.9048, 0.3455, 0.8876, 0.5954, 0.8876, 0.8452, 0.8962, 0.5954, 0.9229, 0.5973, 0.9144, 0.8471, 0.9144, 0.5973, 0.9315, 0.3474, 0.9401, 0.09754, 0.9401, 0.3474, 0.8972, 0.5973, 0.8887, 0.8471, 0.8887, 0.5973, 0.9058, 0.3474, 0.9144, 0.09754, 0.9144, 0.3474, 0.8715, 0.5973, 0.863, 0.8471, 0.863, 0.5973, 0.8801, 0.3474, 0.8887, 0.09754, 0.8887, 0.3474, 0.8715, 0.5973, 0.8801, 0.3474, 0.8887, 0.5973, 0.8801, 0.3474, 0.8887, 0.3474, 0.8887, 0.5973, 0.863, 0.8471, 0.8715, 0.5973, 0.8887, 0.8471, 0.8715, 0.5973, 0.8887, 0.5973, 0.8887, 0.8471, 0.8801, 0.3474, 0.8715, 0.5973, 0.863, 0.3474, 0.8715, 0.5973, 0.863, 0.5973, 0.863, 0.3474, 0.8887, 0.09754, 0.8801, 0.3474, 0.863, 0.09754, 0.8801, 0.3474, 0.863, 0.3474, 0.863, 0.09754, 0.8972, 0.5973, 0.9058, 0.3474, 0.9144, 0.5973, 0.9058, 0.3474, 0.9144, 0.3474, 0.9144, 0.5973, 0.8887, 0.8471, 0.8972, 0.5973, 0.9144, 0.8471, 0.8972, 0.5973, 0.9144, 0.5973, 0.9144, 0.8471, 0.9058, 0.3474, 0.8972, 0.5973, 0.8887, 0.3474, 0.8972, 0.5973, 0.8887, 0.5973, 0.8887, 0.3474, 0.9144, 0.09754, 0.9058, 0.3474, 0.8887, 0.09754, 0.9058, 0.3474, 0.8887, 0.3474, 0.8887, 0.09754, 0.9229, 0.5973, 0.9315, 0.3474, 0.9401, 0.5973, 0.9315, 0.3474, 0.9401, 0.3474, 0.9401, 0.5973, 0.9144, 0.8471, 0.9229, 0.5973, 0.9401, 0.8471, 0.9229, 0.5973, 0.9401, 0.5973, 0.9401, 0.8471, 0.9315, 0.3474, 0.9229, 0.5973, 0.9144, 0.3474, 0.9229, 0.5973, 0.9144, 0.5973, 0.9144, 0.3474, 0.9401, 0.09754, 0.9315, 0.3474, 0.9144, 0.09754, 0.9315, 0.3474, 0.9144, 0.3474, 0.9144, 0.09754, 0.8876, 0.3455, 0.8876, 0.5954, 0.8962, 0.5954, 0.8876, 0.3455, 0.8962, 0.5954, 0.9048, 0.3455, 0.8876, 0.09563, 0.8876, 0.3455, 0.9048, 0.3455, 0.8876, 0.09563, 0.9048, 0.3455, 0.9133, 0.09563, 0.9133, 0.5954, 0.9133, 0.3455, 0.9048, 0.3455, 0.9133, 0.5954, 0.9048, 0.3455, 0.8962, 0.5954, 0.9133, 0.8452, 0.9133, 0.5954, 0.8962, 0.5954, 0.9133, 0.8452, 0.8962, 0.5954, 0.8876, 0.8452, 0.8791, 0.5954, 0.8705, 0.3455, 0.8619, 0.5954, 0.8705, 0.3455, 0.8619, 0.3455, 0.8619, 0.5954, 0.8876, 0.8452, 0.8791, 0.5954, 0.8619, 0.8452, 0.8791, 0.5954, 0.8619, 0.5954, 0.8619, 0.8452, 0.8705, 0.3455, 0.8791, 0.5954, 0.8876, 0.3455, 0.8791, 0.5954, 0.8876, 0.5954, 0.8876, 0.3455, 0.8619, 0.09563, 0.8705, 0.3455, 0.8876, 0.09563, 0.8705, 0.3455, 0.8876, 0.3455, 0.8876, 0.09563, 0.8534, 0.5954, 0.8448, 0.3455, 0.8362, 0.5954, 0.8448, 0.3455, 0.8362, 0.3455, 0.8362, 0.5954, 0.8619, 0.8452, 0.8534, 0.5954, 0.8362, 0.8452, 0.8534, 0.5954, 0.8362, 0.5954, 0.8362, 0.8452, 0.8448, 0.3455, 0.8534, 0.5954, 0.8619, 0.3455, 0.8534, 0.5954, 0.8619, 0.5954, 0.8619, 0.3455, 0.8362, 0.09563, 0.8448, 0.3455, 0.8619, 0.09563, 0.8448, 0.3455, 0.8619, 0.3455, 0.8619, 0.09563, 0.8541, 0.3468, 0.8451, 0.596, 0.8362, 0.3455, 0.8451, 0.596, 0.8362, 0.5954, 0.8362, 0.3455, 0.863, 0.09754, 0.8541, 0.3468, 0.8362, 0.09563, 0.8541, 0.3468, 0.8362, 0.3455, 0.8362, 0.09563, 0.8451, 0.596, 0.8541, 0.3468, 0.863, 0.5973, 0.8541, 0.3468, 0.863, 0.3474, 0.863, 0.5973, 0.863, 0.5973, 0.863, 0.8471, 0.8451, 0.596, 0.863, 0.8471, 0.8362, 0.8452, 0.8451, 0.596, 0.02392, 0.6284, 0.1922, 0.9982, 0.1922, 0.6284, 0.02392, 0.6284, 0.02392, 0.9982, 0.1922, 0.9982, 0.1922, 0.6284, 0.3605, 0.9982, 0.3605, 0.6284, 0.1922, 0.6284, 0.1922, 0.9982, 0.3605, 0.9982, 0.02392, 0.3212, 0.1922, 0.6284, 0.1922, 0.3212, 0.02392, 0.3212, 0.02392, 0.6284, 0.1922, 0.6284, 0.1922, 0.3212, 0.3605, 0.6284, 0.3605, 0.3212, 0.1922, 0.3212, 0.1922, 0.6284, 0.3605, 0.6284, 0.1191, 0.0139, 0.1922, 0.3212, 0.1922, 0.0139, 0.1191, 0.0139, 0.02392, 0.3212, 0.1922, 0.3212, 0.1922, 0.0139, 0.3605, 0.3212, 0.2654, 0.0139, 0.1922, 0.0139, 0.1922, 0.3212, 0.3605, 0.3212, 0.1922, 0.0139, 0.3605, 0.3212, 0.1922, 0.3212, 0.1922, 0.0139, 0.2654, 0.0139, 0.3605, 0.3212, 0.1191, 0.0139, 0.1922, 0.3212, 0.02392, 0.3212, 0.1191, 0.0139, 0.1922, 0.0139, 0.1922, 0.3212, 0.1922, 0.3212, 0.3605, 0.6284, 0.1922, 0.6284, 0.1922, 0.3212, 0.3605, 0.3212, 0.3605, 0.6284, 0.02392, 0.3212, 0.1922, 0.6284, 0.02392, 0.6284, 0.02392, 0.3212, 0.1922, 0.3212, 0.1922, 0.6284, 0.1922, 0.6284, 0.3605, 0.9982, 0.1922, 0.9982, 0.1922, 0.6284, 0.3605, 0.6284, 0.3605, 0.9982, 0.02392, 0.6284, 0.1922, 0.9982, 0.02392, 0.9982, 0.02392, 0.6284, 0.1922, 0.6284, 0.1922, 0.9982])
me_cylinder.materials.append(mat_material)
me_cylinder.use_remesh_preserve_volume = False
me_cylinder.use_remesh_preserve_attributes = False
me_cylinder.use_mirror_vertex_groups = False
me_cylinder.update()

# ---- objects
ob_cylinder = bpy.data.objects.new('Cylinder', me_cylinder)
ob_lamp = bpy.data.objects.new('Lamp', light_spot)
ob_camera = bpy.data.objects.new('Camera', cam_camera)

# ---- transforms, parenting, visibility, modifiers, constraints
ob_cylinder.location = (1.968e-06, 2.105e-06, -1.533e-06)
ob_cylinder.lock_rotations_4d = False
ob_cylinder.empty_display_type = 'ARROWS'
ob_cylinder.color = (0.0, 0.0, 0.0, 1.0)
ob_cylinder.lineart.crease_threshold = 0.0
ob_lamp.location = (15.69, 29.94, 5.904)
ob_lamp.rotation_euler = (0.6503, 0.05522, 1.866)
ob_lamp.lock_rotations_4d = False
ob_lamp.empty_display_type = 'ARROWS'
ob_lamp.color = (0.0, 0.0, 0.0, 0.0)
ob_lamp.lineart.crease_threshold = 0.0
ob_camera.location = (-20.0, 20.08, -6.017)
ob_camera.rotation_euler = (-0.7475, -1.879, 0.2247)
ob_camera.lock_rotations_4d = False
ob_camera.empty_display_type = 'ARROWS'
ob_camera.color = (0.0, 0.0, 0.0, 0.0)
ob_camera.display_type = 'WIRE'
ob_camera.lineart.crease_threshold = 0.0

# ---- collection membership
col_collection_1.objects.link(ob_cylinder)
col_collection_1.objects.link(ob_lamp)
col_collection_1.objects.link(ob_camera)

# ---- scene / render settings (as saved in the file)
scene.camera = ob_cylinder
scene.frame_start = 1; scene.frame_end = 1; scene.frame_set(1)
scene.render.engine = 'BLENDER_EEVEE_NEXT'
scene.render.image_settings.file_format = 'JPEG'
scene.render.image_settings.color_mode = 'RGB'
scene.render.image_settings.compression = 90
scene.render.resolution_x = 800
scene.render.resolution_y = 600
scene.render.pixel_aspect_x = 100.0
scene.render.pixel_aspect_y = 100.0
scene.render.fps = 25
scene.render.dither_intensity = 0.0
scene.render.use_compositing = False
scene.render.use_sequencer = False
scene.render.bake_margin = 2
scene.render.bake_bias = 0.0
scene.render.use_stamp_time = False
scene.render.use_stamp_date = False
scene.render.use_stamp_frame = False
scene.render.use_stamp_camera = False
scene.render.use_stamp_scene = False
scene.render.use_stamp_filename = False
scene.render.use_stamp_render_time = False
scene.render.stamp_font_size = 0
scene.cycles.use_denoising = False
scene.cycles.samples = 10
scene.cycles.sampling_pattern = 'TABULATED_SOBOL'
scene.cycles.light_sampling_threshold = 0.0
scene.cycles.use_adaptive_sampling = False
scene.cycles.use_light_tree = False
scene.cycles.blur_glossy = 0.0
scene.cycles.volume_bounces = 1
scene.cycles.pixel_filter_type = 'GAUSSIAN'
scene.cycles.sample_clamp_indirect = 0.0
scene.view_settings.view_transform = 'Raw'
bpy.context.view_layer.update()

# ---- added for rendering (the .blend has no active camera): camera
cam_auto = bpy.data.cameras.new('AutoCamera')
cam_auto.lens = 50.0
cam_auto.sensor_width = 36.0
cam_auto.clip_end = 1000.0
ob_auto_camera = bpy.data.objects.new('AutoCamera', cam_auto)
scene.collection.objects.link(ob_auto_camera)
ob_auto_camera.location = (8.6518, -7.30116, 6.77015)
ob_auto_camera.rotation_euler = (1.09748, -7.21219e-08, 0.694738)
scene.camera = ob_auto_camera
bpy.context.view_layer.update()
